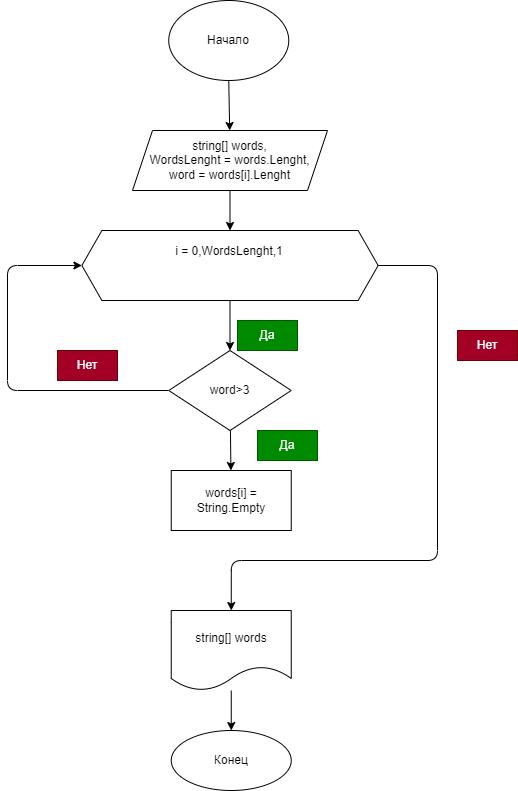

The diagram above was exported from draw.io. Its source (the exported page's mxGraphModel, read from the mxfile embedded in the PNG):
<mxGraphModel dx="550" dy="361" grid="1" gridSize="10" guides="1" tooltips="1" connect="1" arrows="1" fold="1" page="1" pageScale="1" pageWidth="827" pageHeight="1169" math="0" shadow="0">
  <root>
    <mxCell id="0" />
    <mxCell id="1" parent="0" />
    <mxCell id="27" value="" style="edgeStyle=none;html=1;" edge="1" parent="1" source="2" target="5">
      <mxGeometry relative="1" as="geometry" />
    </mxCell>
    <mxCell id="2" value="Начало" style="ellipse;whiteSpace=wrap;html=1;" parent="1" vertex="1">
      <mxGeometry x="231.25" y="10" width="120" height="80" as="geometry" />
    </mxCell>
    <mxCell id="7" value="" style="edgeStyle=none;html=1;" parent="1" source="5" target="6" edge="1">
      <mxGeometry relative="1" as="geometry" />
    </mxCell>
    <mxCell id="5" value="string[] words,&lt;br&gt;WordsLenght = words.Lenght,&lt;br&gt;word = words[i].Lenght" style="shape=parallelogram;perimeter=parallelogramPerimeter;whiteSpace=wrap;html=1;fixedSize=1;" parent="1" vertex="1">
      <mxGeometry x="195" y="140" width="195" height="60" as="geometry" />
    </mxCell>
    <mxCell id="9" value="" style="edgeStyle=none;html=1;" parent="1" source="6" edge="1">
      <mxGeometry relative="1" as="geometry">
        <mxPoint x="292.50130434782614" y="360" as="targetPoint" />
      </mxGeometry>
    </mxCell>
    <mxCell id="26" style="edgeStyle=orthogonalEdgeStyle;html=1;entryX=0.5;entryY=0;entryDx=0;entryDy=0;" edge="1" parent="1" source="6" target="24">
      <mxGeometry relative="1" as="geometry">
        <mxPoint x="500" y="708.6666259765625" as="targetPoint" />
        <Array as="points">
          <mxPoint x="500" y="275" />
          <mxPoint x="500" y="570" />
          <mxPoint x="294" y="570" />
        </Array>
      </mxGeometry>
    </mxCell>
    <mxCell id="6" value="i = 0,WordsLenght,1&lt;br&gt;&lt;br&gt;&amp;nbsp;" style="shape=hexagon;perimeter=hexagonPerimeter2;whiteSpace=wrap;html=1;fixedSize=1;" parent="1" vertex="1">
      <mxGeometry x="144.38" y="240" width="296.25" height="70" as="geometry" />
    </mxCell>
    <mxCell id="13" value="" style="edgeStyle=none;html=1;" parent="1" source="11" target="12" edge="1">
      <mxGeometry relative="1" as="geometry" />
    </mxCell>
    <mxCell id="22" style="edgeStyle=orthogonalEdgeStyle;html=1;entryX=0;entryY=0.5;entryDx=0;entryDy=0;" edge="1" parent="1" source="11" target="6">
      <mxGeometry relative="1" as="geometry">
        <mxPoint x="140" y="270" as="targetPoint" />
        <Array as="points">
          <mxPoint x="70" y="400" />
          <mxPoint x="70" y="275" />
        </Array>
      </mxGeometry>
    </mxCell>
    <mxCell id="11" value="word&amp;gt;3" style="rhombus;whiteSpace=wrap;html=1;" parent="1" vertex="1">
      <mxGeometry x="231.25" y="360" width="122.5" height="80" as="geometry" />
    </mxCell>
    <mxCell id="12" value="words[i] = String.Empty" style="whiteSpace=wrap;html=1;" parent="1" vertex="1">
      <mxGeometry x="233.75" y="480" width="120" height="60" as="geometry" />
    </mxCell>
    <mxCell id="29" value="" style="edgeStyle=none;html=1;" edge="1" parent="1" source="24" target="28">
      <mxGeometry relative="1" as="geometry" />
    </mxCell>
    <mxCell id="24" value="string[] words" style="shape=document;whiteSpace=wrap;html=1;boundedLbl=1;" vertex="1" parent="1">
      <mxGeometry x="233.75" y="620" width="120" height="80" as="geometry" />
    </mxCell>
    <mxCell id="28" value="Конец" style="ellipse;whiteSpace=wrap;html=1;" vertex="1" parent="1">
      <mxGeometry x="233.75" y="740" width="120" height="60" as="geometry" />
    </mxCell>
    <mxCell id="30" value="Да" style="text;html=1;strokeColor=#005700;fillColor=#008a00;align=center;verticalAlign=middle;whiteSpace=wrap;rounded=0;fontColor=#ffffff;" vertex="1" parent="1">
      <mxGeometry x="300" y="330" width="60" height="30" as="geometry" />
    </mxCell>
    <mxCell id="31" value="Да" style="text;html=1;strokeColor=#005700;fillColor=#008a00;align=center;verticalAlign=middle;whiteSpace=wrap;rounded=0;fontColor=#ffffff;" vertex="1" parent="1">
      <mxGeometry x="320" y="440" width="60" height="30" as="geometry" />
    </mxCell>
    <mxCell id="32" value="Нет" style="text;html=1;strokeColor=#6F0000;fillColor=#a20025;align=center;verticalAlign=middle;whiteSpace=wrap;rounded=0;fontColor=#ffffff;" vertex="1" parent="1">
      <mxGeometry x="120" y="360" width="60" height="30" as="geometry" />
    </mxCell>
    <mxCell id="33" value="Нет" style="text;html=1;strokeColor=#6F0000;fillColor=#a20025;align=center;verticalAlign=middle;whiteSpace=wrap;rounded=0;fontColor=#ffffff;" vertex="1" parent="1">
      <mxGeometry x="520" y="340" width="60" height="30" as="geometry" />
    </mxCell>
  </root>
</mxGraphModel>